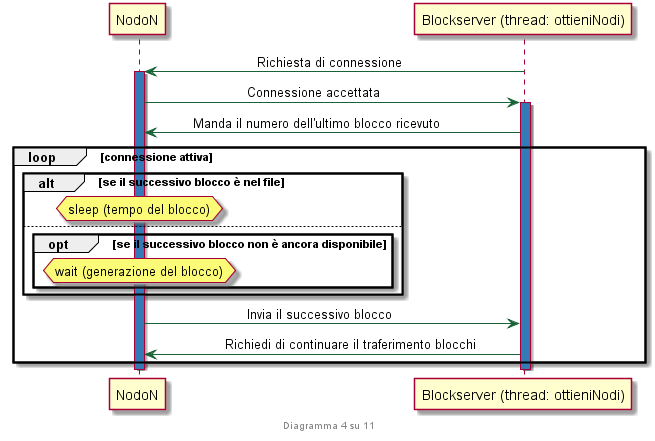

The diagram above was rendered by PlantUML. Its source (embedded in the PNG):
@startuml
skinparam sequence {
	ArrowColor #186336
}
footer Diagramma 4 su 11
NodoN <- "Blockserver (thread: ottieniNodi)": \t\t\tRichiesta di connessione \t  
activate NodoN #337ab7
NodoN -> "Blockserver (thread: ottieniNodi)": \t\t\tConnessione accettata \t
activate "Blockserver (thread: ottieniNodi)" #337ab7
NodoN <- "Blockserver (thread: ottieniNodi)": \tManda il numero dell'ultimo blocco ricevuto \t  
loop connessione attiva
		alt se il successivo blocco è nel file
		hnote over NodoN: sleep (tempo del blocco)
		else
			opt se il successivo blocco non è ancora disponibile
			hnote over NodoN: wait (generazione del blocco)
			
			end
		end
	        NodoN -> "Blockserver (thread: ottieniNodi)" : \t\t\tInvia il successivo blocco
		NodoN <- "Blockserver (thread: ottieniNodi)" : \t\tRichiedi di continuare il traferimento blocchi\t\t
	    end

deactivate "Blockserver (thread: ottieniNodi)"
deactivate NodoN
@enduml